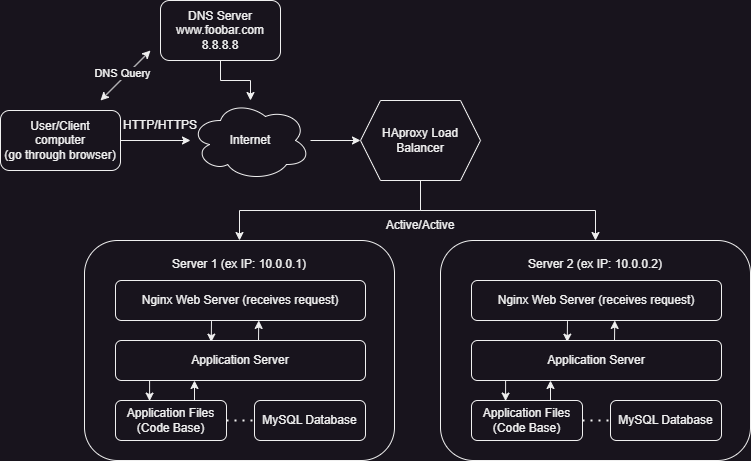

The diagram above was exported from draw.io. Its source (the exported page's mxGraphModel, read from the mxfile embedded in the PNG):
<mxGraphModel dx="1036" dy="622" grid="1" gridSize="10" guides="1" tooltips="1" connect="1" arrows="1" fold="1" page="1" pageScale="1" pageWidth="827" pageHeight="1169" math="0" shadow="0">
  <root>
    <mxCell id="0" />
    <mxCell id="1" parent="0" />
    <mxCell id="aVahih7MdxmUnh_imaH6-1" value="User/Client&lt;div&gt;computer&lt;/div&gt;&lt;div&gt;(go through browser)&lt;/div&gt;" style="rounded=1;whiteSpace=wrap;html=1;" parent="1" vertex="1">
      <mxGeometry x="20" y="270" width="120" height="60" as="geometry" />
    </mxCell>
    <mxCell id="mk5C97FDjJyAYtcOzcs1-8" style="edgeStyle=orthogonalEdgeStyle;rounded=0;orthogonalLoop=1;jettySize=auto;html=1;" parent="1" source="aVahih7MdxmUnh_imaH6-2" target="aVahih7MdxmUnh_imaH6-11" edge="1">
      <mxGeometry relative="1" as="geometry" />
    </mxCell>
    <mxCell id="aVahih7MdxmUnh_imaH6-2" value="DNS Server&lt;div&gt;www.foobar.com&lt;/div&gt;&lt;div&gt;8.8.8.8&lt;/div&gt;" style="rounded=1;whiteSpace=wrap;html=1;" parent="1" vertex="1">
      <mxGeometry x="180" y="160" width="120" height="60" as="geometry" />
    </mxCell>
    <mxCell id="aVahih7MdxmUnh_imaH6-12" value="" style="edgeStyle=orthogonalEdgeStyle;rounded=0;orthogonalLoop=1;jettySize=auto;html=1;exitX=1;exitY=0.5;exitDx=0;exitDy=0;entryX=0;entryY=0.5;entryDx=0;entryDy=0;" parent="1" source="aVahih7MdxmUnh_imaH6-1" target="aVahih7MdxmUnh_imaH6-11" edge="1">
      <mxGeometry relative="1" as="geometry">
        <mxPoint x="140" y="300" as="sourcePoint" />
        <mxPoint x="354" y="300" as="targetPoint" />
      </mxGeometry>
    </mxCell>
    <mxCell id="mk5C97FDjJyAYtcOzcs1-42" style="edgeStyle=orthogonalEdgeStyle;rounded=0;orthogonalLoop=1;jettySize=auto;html=1;entryX=0;entryY=0.5;entryDx=0;entryDy=0;" parent="1" source="aVahih7MdxmUnh_imaH6-11" target="mk5C97FDjJyAYtcOzcs1-28" edge="1">
      <mxGeometry relative="1" as="geometry" />
    </mxCell>
    <mxCell id="aVahih7MdxmUnh_imaH6-11" value="Internet" style="ellipse;shape=cloud;whiteSpace=wrap;html=1;" parent="1" vertex="1">
      <mxGeometry x="210" y="260" width="120" height="80" as="geometry" />
    </mxCell>
    <mxCell id="mk5C97FDjJyAYtcOzcs1-6" value="" style="group" parent="1" vertex="1" connectable="0">
      <mxGeometry x="460" y="400" width="310" height="220" as="geometry" />
    </mxCell>
    <mxCell id="aVahih7MdxmUnh_imaH6-6" value="Server 2 (ex IP: 10.0.0.2)&lt;div&gt;&lt;br&gt;&lt;/div&gt;&lt;div&gt;&lt;br&gt;&lt;/div&gt;&lt;div&gt;&lt;br&gt;&lt;/div&gt;&lt;div&gt;&lt;br&gt;&lt;/div&gt;&lt;div&gt;&lt;br&gt;&lt;/div&gt;&lt;div&gt;&lt;br&gt;&lt;/div&gt;&lt;div&gt;&lt;br&gt;&lt;/div&gt;&lt;div&gt;&lt;br&gt;&lt;/div&gt;&lt;div&gt;&lt;br&gt;&lt;/div&gt;&lt;div&gt;&lt;br&gt;&lt;/div&gt;&lt;div&gt;&lt;br&gt;&lt;/div&gt;&lt;div&gt;&lt;br&gt;&lt;/div&gt;" style="rounded=1;whiteSpace=wrap;html=1;align=center;" parent="mk5C97FDjJyAYtcOzcs1-6" vertex="1">
      <mxGeometry width="310" height="220" as="geometry" />
    </mxCell>
    <mxCell id="mk5C97FDjJyAYtcOzcs1-17" style="edgeStyle=orthogonalEdgeStyle;rounded=0;orthogonalLoop=1;jettySize=auto;html=1;exitX=0.384;exitY=1.015;exitDx=0;exitDy=0;exitPerimeter=0;entryX=0.383;entryY=0.041;entryDx=0;entryDy=0;entryPerimeter=0;" parent="mk5C97FDjJyAYtcOzcs1-6" source="aVahih7MdxmUnh_imaH6-7" target="aVahih7MdxmUnh_imaH6-8" edge="1">
      <mxGeometry relative="1" as="geometry" />
    </mxCell>
    <mxCell id="aVahih7MdxmUnh_imaH6-7" value="Nginx Web Server (receives request)" style="rounded=1;whiteSpace=wrap;html=1;" parent="mk5C97FDjJyAYtcOzcs1-6" vertex="1">
      <mxGeometry x="31" y="40" width="250" height="40" as="geometry" />
    </mxCell>
    <mxCell id="mk5C97FDjJyAYtcOzcs1-18" style="edgeStyle=orthogonalEdgeStyle;rounded=0;orthogonalLoop=1;jettySize=auto;html=1;entryX=0.307;entryY=0.014;entryDx=0;entryDy=0;exitX=0.138;exitY=0.962;exitDx=0;exitDy=0;exitPerimeter=0;entryPerimeter=0;" parent="mk5C97FDjJyAYtcOzcs1-6" source="aVahih7MdxmUnh_imaH6-8" target="aVahih7MdxmUnh_imaH6-9" edge="1">
      <mxGeometry relative="1" as="geometry">
        <Array as="points">
          <mxPoint x="66" y="161" />
        </Array>
      </mxGeometry>
    </mxCell>
    <mxCell id="mk5C97FDjJyAYtcOzcs1-27" style="edgeStyle=orthogonalEdgeStyle;rounded=0;orthogonalLoop=1;jettySize=auto;html=1;exitX=0.572;exitY=0.003;exitDx=0;exitDy=0;exitPerimeter=0;entryX=0.573;entryY=0.999;entryDx=0;entryDy=0;entryPerimeter=0;" parent="mk5C97FDjJyAYtcOzcs1-6" source="aVahih7MdxmUnh_imaH6-8" target="aVahih7MdxmUnh_imaH6-7" edge="1">
      <mxGeometry relative="1" as="geometry" />
    </mxCell>
    <mxCell id="aVahih7MdxmUnh_imaH6-8" value="Application Server" style="rounded=1;whiteSpace=wrap;html=1;" parent="mk5C97FDjJyAYtcOzcs1-6" vertex="1">
      <mxGeometry x="31" y="100" width="250" height="40" as="geometry" />
    </mxCell>
    <mxCell id="mk5C97FDjJyAYtcOzcs1-26" style="edgeStyle=orthogonalEdgeStyle;rounded=0;orthogonalLoop=1;jettySize=auto;html=1;exitX=0.681;exitY=0.005;exitDx=0;exitDy=0;exitPerimeter=0;" parent="mk5C97FDjJyAYtcOzcs1-6" target="aVahih7MdxmUnh_imaH6-8" edge="1">
      <mxGeometry relative="1" as="geometry">
        <mxPoint x="106.59100000000001" y="159.99000000000004" as="sourcePoint" />
        <mxPoint x="113" y="139.03000000000006" as="targetPoint" />
        <Array as="points">
          <mxPoint x="110" y="160" />
        </Array>
      </mxGeometry>
    </mxCell>
    <mxCell id="aVahih7MdxmUnh_imaH6-9" value="Application Files&lt;div&gt;(Code Base)&lt;/div&gt;" style="rounded=1;whiteSpace=wrap;html=1;" parent="mk5C97FDjJyAYtcOzcs1-6" vertex="1">
      <mxGeometry x="31" y="160" width="111" height="40" as="geometry" />
    </mxCell>
    <mxCell id="aVahih7MdxmUnh_imaH6-10" value="MySQL Database" style="rounded=1;whiteSpace=wrap;html=1;" parent="mk5C97FDjJyAYtcOzcs1-6" vertex="1">
      <mxGeometry x="170" y="160" width="111" height="40" as="geometry" />
    </mxCell>
    <mxCell id="mk5C97FDjJyAYtcOzcs1-23" value="" style="endArrow=none;dashed=1;html=1;dashPattern=1 3;strokeWidth=2;rounded=0;entryX=0;entryY=0.5;entryDx=0;entryDy=0;" parent="mk5C97FDjJyAYtcOzcs1-6" target="aVahih7MdxmUnh_imaH6-10" edge="1">
      <mxGeometry width="50" height="50" relative="1" as="geometry">
        <mxPoint x="142" y="180" as="sourcePoint" />
        <mxPoint x="192" y="130" as="targetPoint" />
      </mxGeometry>
    </mxCell>
    <mxCell id="mk5C97FDjJyAYtcOzcs1-13" value="HTTP/HTTPS" style="text;html=1;align=center;verticalAlign=middle;whiteSpace=wrap;rounded=0;" parent="1" vertex="1">
      <mxGeometry x="150" y="270" width="60" height="30" as="geometry" />
    </mxCell>
    <mxCell id="mk5C97FDjJyAYtcOzcs1-14" value="" style="endArrow=classic;startArrow=classic;html=1;rounded=0;" parent="1" edge="1">
      <mxGeometry width="50" height="50" relative="1" as="geometry">
        <mxPoint x="120" y="260" as="sourcePoint" />
        <mxPoint x="170" y="210" as="targetPoint" />
      </mxGeometry>
    </mxCell>
    <mxCell id="mk5C97FDjJyAYtcOzcs1-15" value="DNS Query" style="edgeLabel;html=1;align=center;verticalAlign=middle;resizable=0;points=[];" parent="mk5C97FDjJyAYtcOzcs1-14" vertex="1" connectable="0">
      <mxGeometry x="-0.024" y="4" relative="1" as="geometry">
        <mxPoint as="offset" />
      </mxGeometry>
    </mxCell>
    <mxCell id="mk5C97FDjJyAYtcOzcs1-40" style="edgeStyle=orthogonalEdgeStyle;rounded=0;orthogonalLoop=1;jettySize=auto;html=1;entryX=0.5;entryY=0;entryDx=0;entryDy=0;" parent="1" source="mk5C97FDjJyAYtcOzcs1-28" target="mk5C97FDjJyAYtcOzcs1-30" edge="1">
      <mxGeometry relative="1" as="geometry" />
    </mxCell>
    <mxCell id="mk5C97FDjJyAYtcOzcs1-41" style="edgeStyle=orthogonalEdgeStyle;rounded=0;orthogonalLoop=1;jettySize=auto;html=1;entryX=0.5;entryY=0;entryDx=0;entryDy=0;" parent="1" source="mk5C97FDjJyAYtcOzcs1-28" target="aVahih7MdxmUnh_imaH6-6" edge="1">
      <mxGeometry relative="1" as="geometry" />
    </mxCell>
    <mxCell id="mk5C97FDjJyAYtcOzcs1-28" value="HAproxy Load Balancer" style="shape=hexagon;perimeter=hexagonPerimeter2;whiteSpace=wrap;html=1;fixedSize=1;" parent="1" vertex="1">
      <mxGeometry x="380" y="260" width="120" height="80" as="geometry" />
    </mxCell>
    <mxCell id="mk5C97FDjJyAYtcOzcs1-29" value="" style="group" parent="1" vertex="1" connectable="0">
      <mxGeometry x="104" y="400" width="310" height="220" as="geometry" />
    </mxCell>
    <mxCell id="mk5C97FDjJyAYtcOzcs1-30" value="Server 1 (ex IP: 10.0.0.1)&lt;div&gt;&lt;br&gt;&lt;/div&gt;&lt;div&gt;&lt;br&gt;&lt;/div&gt;&lt;div&gt;&lt;br&gt;&lt;/div&gt;&lt;div&gt;&lt;br&gt;&lt;/div&gt;&lt;div&gt;&lt;br&gt;&lt;/div&gt;&lt;div&gt;&lt;br&gt;&lt;/div&gt;&lt;div&gt;&lt;br&gt;&lt;/div&gt;&lt;div&gt;&lt;br&gt;&lt;/div&gt;&lt;div&gt;&lt;br&gt;&lt;/div&gt;&lt;div&gt;&lt;br&gt;&lt;/div&gt;&lt;div&gt;&lt;br&gt;&lt;/div&gt;&lt;div&gt;&lt;br&gt;&lt;/div&gt;" style="rounded=1;whiteSpace=wrap;html=1;align=center;" parent="mk5C97FDjJyAYtcOzcs1-29" vertex="1">
      <mxGeometry width="310" height="220" as="geometry" />
    </mxCell>
    <mxCell id="mk5C97FDjJyAYtcOzcs1-31" style="edgeStyle=orthogonalEdgeStyle;rounded=0;orthogonalLoop=1;jettySize=auto;html=1;exitX=0.384;exitY=1.015;exitDx=0;exitDy=0;exitPerimeter=0;entryX=0.383;entryY=0.041;entryDx=0;entryDy=0;entryPerimeter=0;" parent="mk5C97FDjJyAYtcOzcs1-29" source="mk5C97FDjJyAYtcOzcs1-32" target="mk5C97FDjJyAYtcOzcs1-35" edge="1">
      <mxGeometry relative="1" as="geometry" />
    </mxCell>
    <mxCell id="mk5C97FDjJyAYtcOzcs1-32" value="Nginx Web Server (receives request)" style="rounded=1;whiteSpace=wrap;html=1;" parent="mk5C97FDjJyAYtcOzcs1-29" vertex="1">
      <mxGeometry x="31" y="40" width="250" height="40" as="geometry" />
    </mxCell>
    <mxCell id="mk5C97FDjJyAYtcOzcs1-33" style="edgeStyle=orthogonalEdgeStyle;rounded=0;orthogonalLoop=1;jettySize=auto;html=1;entryX=0.307;entryY=0.014;entryDx=0;entryDy=0;exitX=0.138;exitY=0.962;exitDx=0;exitDy=0;exitPerimeter=0;entryPerimeter=0;" parent="mk5C97FDjJyAYtcOzcs1-29" source="mk5C97FDjJyAYtcOzcs1-35" target="mk5C97FDjJyAYtcOzcs1-37" edge="1">
      <mxGeometry relative="1" as="geometry">
        <Array as="points">
          <mxPoint x="66" y="161" />
        </Array>
      </mxGeometry>
    </mxCell>
    <mxCell id="mk5C97FDjJyAYtcOzcs1-34" style="edgeStyle=orthogonalEdgeStyle;rounded=0;orthogonalLoop=1;jettySize=auto;html=1;exitX=0.572;exitY=0.003;exitDx=0;exitDy=0;exitPerimeter=0;entryX=0.573;entryY=0.999;entryDx=0;entryDy=0;entryPerimeter=0;" parent="mk5C97FDjJyAYtcOzcs1-29" source="mk5C97FDjJyAYtcOzcs1-35" target="mk5C97FDjJyAYtcOzcs1-32" edge="1">
      <mxGeometry relative="1" as="geometry" />
    </mxCell>
    <mxCell id="mk5C97FDjJyAYtcOzcs1-35" value="Application Server" style="rounded=1;whiteSpace=wrap;html=1;" parent="mk5C97FDjJyAYtcOzcs1-29" vertex="1">
      <mxGeometry x="31" y="100" width="250" height="40" as="geometry" />
    </mxCell>
    <mxCell id="mk5C97FDjJyAYtcOzcs1-36" style="edgeStyle=orthogonalEdgeStyle;rounded=0;orthogonalLoop=1;jettySize=auto;html=1;exitX=0.681;exitY=0.005;exitDx=0;exitDy=0;exitPerimeter=0;" parent="mk5C97FDjJyAYtcOzcs1-29" target="mk5C97FDjJyAYtcOzcs1-35" edge="1">
      <mxGeometry relative="1" as="geometry">
        <mxPoint x="106.59100000000001" y="159.99000000000004" as="sourcePoint" />
        <mxPoint x="113" y="139.03000000000006" as="targetPoint" />
        <Array as="points">
          <mxPoint x="110" y="160" />
        </Array>
      </mxGeometry>
    </mxCell>
    <mxCell id="mk5C97FDjJyAYtcOzcs1-37" value="Application Files&lt;div&gt;(Code Base)&lt;/div&gt;" style="rounded=1;whiteSpace=wrap;html=1;" parent="mk5C97FDjJyAYtcOzcs1-29" vertex="1">
      <mxGeometry x="31" y="160" width="111" height="40" as="geometry" />
    </mxCell>
    <mxCell id="mk5C97FDjJyAYtcOzcs1-38" value="MySQL Database" style="rounded=1;whiteSpace=wrap;html=1;" parent="mk5C97FDjJyAYtcOzcs1-29" vertex="1">
      <mxGeometry x="170" y="160" width="111" height="40" as="geometry" />
    </mxCell>
    <mxCell id="mk5C97FDjJyAYtcOzcs1-39" value="" style="endArrow=none;dashed=1;html=1;dashPattern=1 3;strokeWidth=2;rounded=0;entryX=0;entryY=0.5;entryDx=0;entryDy=0;" parent="mk5C97FDjJyAYtcOzcs1-29" target="mk5C97FDjJyAYtcOzcs1-38" edge="1">
      <mxGeometry width="50" height="50" relative="1" as="geometry">
        <mxPoint x="142" y="180" as="sourcePoint" />
        <mxPoint x="192" y="130" as="targetPoint" />
      </mxGeometry>
    </mxCell>
    <mxCell id="mk5C97FDjJyAYtcOzcs1-43" value="Active/Active" style="text;html=1;align=center;verticalAlign=middle;whiteSpace=wrap;rounded=0;" parent="1" vertex="1">
      <mxGeometry x="410" y="370" width="60" height="30" as="geometry" />
    </mxCell>
  </root>
</mxGraphModel>